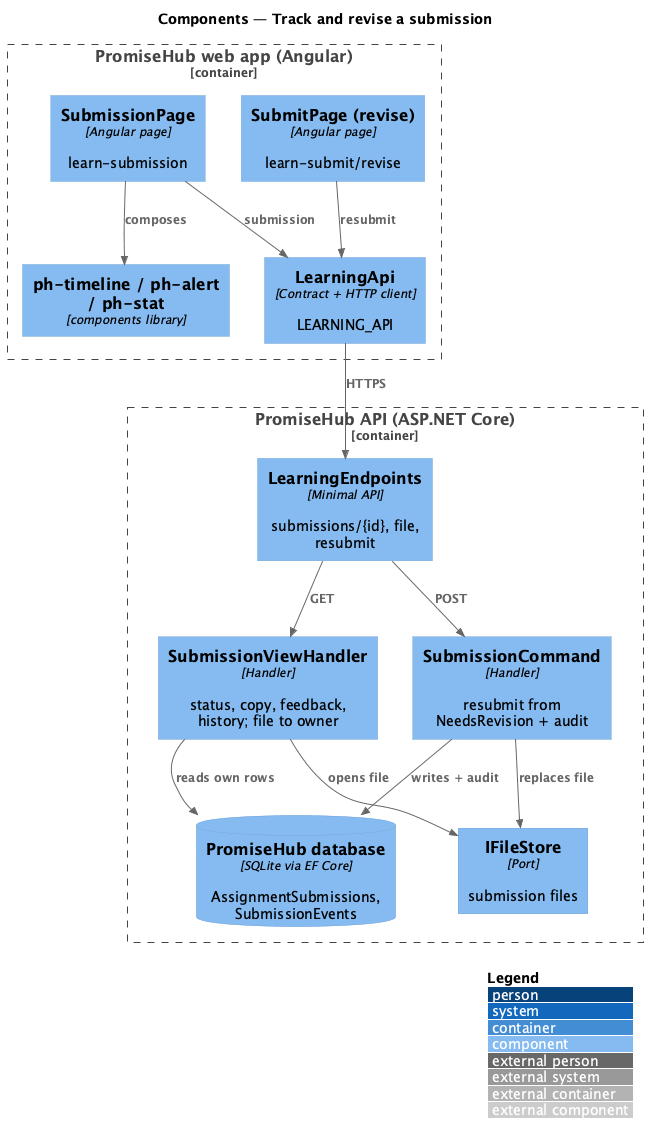

The diagram above was rendered by PlantUML. Its source (embedded in the PNG):
@startuml
!include <C4/C4_Component>
LAYOUT_WITH_LEGEND()
title Components — Track and revise a submission
Container_Boundary(web, "PromiseHub web app (Angular)") {
  Component(st, "SubmissionPage", "Angular page", "learn-submission")
  Component(form, "SubmitPage (revise)", "Angular page", "learn-submit/revise")
  Component(tl, "ph-timeline / ph-alert / ph-stat", "components library", "")
  Component(lapi, "LearningApi", "Contract + HTTP client", "LEARNING_API")
}
Container_Boundary(api, "PromiseHub API (ASP.NET Core)") {
  Component(ep, "LearningEndpoints", "Minimal API", "submissions/{id}, file, resubmit")
  Component(sh, "SubmissionViewHandler", "Handler", "status, copy, feedback, history; file to owner")
  Component(cmd, "SubmissionCommand", "Handler", "resubmit from NeedsRevision + audit")
  ComponentDb(db, "PromiseHub database", "SQLite via EF Core", "AssignmentSubmissions, SubmissionEvents")
  Component(fs, "IFileStore", "Port", "submission files")
}
Rel(st, tl, "composes")
Rel(st, lapi, "submission")
Rel(form, lapi, "resubmit")
Rel(lapi, ep, "HTTPS")
Rel(ep, sh, "GET")
Rel(ep, cmd, "POST")
Rel(sh, db, "reads own rows")
Rel(sh, fs, "opens file")
Rel(cmd, db, "writes + audit")
Rel(cmd, fs, "replaces file")
@enduml